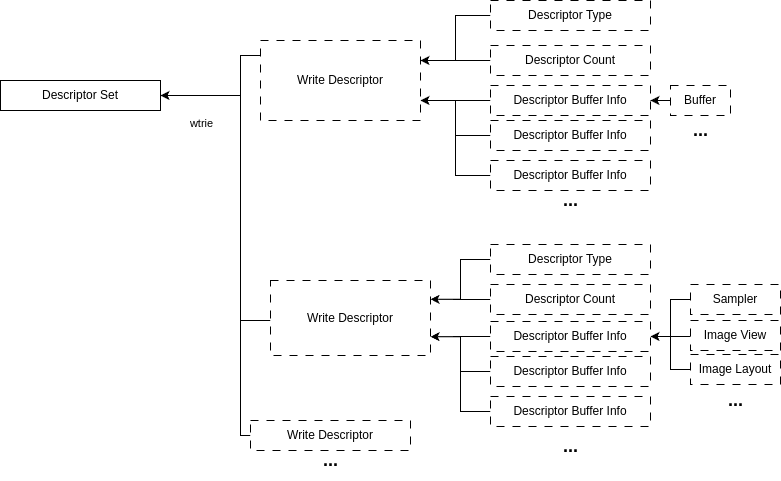

The diagram above was exported from draw.io. Its source (the exported page's mxGraphModel, read from the mxfile embedded in the PNG):
<mxGraphModel dx="1360" dy="800" grid="1" gridSize="10" guides="1" tooltips="1" connect="1" arrows="1" fold="1" page="1" pageScale="1" pageWidth="827" pageHeight="1169" math="0" shadow="0">
  <root>
    <mxCell id="0" />
    <mxCell id="1" parent="0" />
    <mxCell id="Tv4jXF9VzVjEQ_pCsFRP-6" value="Descriptor Set" style="rounded=0;whiteSpace=wrap;html=1;" vertex="1" parent="1">
      <mxGeometry x="100" y="310" width="160" height="30" as="geometry" />
    </mxCell>
    <mxCell id="Tv4jXF9VzVjEQ_pCsFRP-10" style="edgeStyle=orthogonalEdgeStyle;rounded=0;orthogonalLoop=1;jettySize=auto;html=1;entryX=1;entryY=0.5;entryDx=0;entryDy=0;" edge="1" parent="1" source="Tv4jXF9VzVjEQ_pCsFRP-11" target="Tv4jXF9VzVjEQ_pCsFRP-6">
      <mxGeometry relative="1" as="geometry">
        <Array as="points">
          <mxPoint x="340" y="285" />
          <mxPoint x="340" y="325" />
        </Array>
      </mxGeometry>
    </mxCell>
    <mxCell id="Tv4jXF9VzVjEQ_pCsFRP-11" value="Write Descriptor" style="rounded=0;whiteSpace=wrap;html=1;dashed=1;dashPattern=8 8;" vertex="1" parent="1">
      <mxGeometry x="360" y="270" width="160" height="80" as="geometry" />
    </mxCell>
    <mxCell id="Tv4jXF9VzVjEQ_pCsFRP-55" style="edgeStyle=orthogonalEdgeStyle;rounded=0;orthogonalLoop=1;jettySize=auto;html=1;entryX=1;entryY=0.5;entryDx=0;entryDy=0;" edge="1" parent="1" source="Tv4jXF9VzVjEQ_pCsFRP-13" target="Tv4jXF9VzVjEQ_pCsFRP-6">
      <mxGeometry relative="1" as="geometry">
        <Array as="points">
          <mxPoint x="340" y="550" />
          <mxPoint x="340" y="325" />
        </Array>
      </mxGeometry>
    </mxCell>
    <mxCell id="Tv4jXF9VzVjEQ_pCsFRP-13" value="Write Descriptor" style="rounded=0;whiteSpace=wrap;html=1;dashed=1;dashPattern=8 8;" vertex="1" parent="1">
      <mxGeometry x="370" y="510" width="160" height="75" as="geometry" />
    </mxCell>
    <mxCell id="Tv4jXF9VzVjEQ_pCsFRP-14" style="edgeStyle=orthogonalEdgeStyle;rounded=0;orthogonalLoop=1;jettySize=auto;html=1;entryX=1;entryY=0.5;entryDx=0;entryDy=0;" edge="1" parent="1" source="Tv4jXF9VzVjEQ_pCsFRP-15" target="Tv4jXF9VzVjEQ_pCsFRP-6">
      <mxGeometry relative="1" as="geometry">
        <mxPoint x="260" y="365" as="targetPoint" />
        <Array as="points">
          <mxPoint x="340" y="665" />
          <mxPoint x="340" y="325" />
        </Array>
      </mxGeometry>
    </mxCell>
    <mxCell id="Tv4jXF9VzVjEQ_pCsFRP-38" value="wtrie" style="edgeLabel;html=1;align=center;verticalAlign=middle;resizable=0;points=[];" vertex="1" connectable="0" parent="Tv4jXF9VzVjEQ_pCsFRP-14">
      <mxGeometry x="0.4967" y="1" relative="1" as="geometry">
        <mxPoint x="-39" y="-1" as="offset" />
      </mxGeometry>
    </mxCell>
    <mxCell id="Tv4jXF9VzVjEQ_pCsFRP-15" value="Write Descriptor" style="rounded=0;whiteSpace=wrap;html=1;dashed=1;dashPattern=8 8;" vertex="1" parent="1">
      <mxGeometry x="350" y="650" width="160" height="30" as="geometry" />
    </mxCell>
    <mxCell id="Tv4jXF9VzVjEQ_pCsFRP-16" value="&lt;font style=&quot;font-size: 18px;&quot;&gt;&lt;b&gt;...&lt;/b&gt;&lt;/font&gt;" style="text;html=1;align=center;verticalAlign=middle;resizable=0;points=[];autosize=1;strokeColor=none;fillColor=none;" vertex="1" parent="1">
      <mxGeometry x="410" y="670" width="40" height="40" as="geometry" />
    </mxCell>
    <mxCell id="Tv4jXF9VzVjEQ_pCsFRP-64" style="edgeStyle=orthogonalEdgeStyle;rounded=0;orthogonalLoop=1;jettySize=auto;html=1;entryX=1;entryY=0.75;entryDx=0;entryDy=0;" edge="1" parent="1" source="Tv4jXF9VzVjEQ_pCsFRP-40" target="Tv4jXF9VzVjEQ_pCsFRP-11">
      <mxGeometry relative="1" as="geometry" />
    </mxCell>
    <mxCell id="Tv4jXF9VzVjEQ_pCsFRP-40" value="Descriptor Buffer Info" style="rounded=0;whiteSpace=wrap;html=1;dashed=1;dashPattern=8 8;" vertex="1" parent="1">
      <mxGeometry x="590" y="315" width="160" height="30" as="geometry" />
    </mxCell>
    <mxCell id="Tv4jXF9VzVjEQ_pCsFRP-65" style="edgeStyle=orthogonalEdgeStyle;rounded=0;orthogonalLoop=1;jettySize=auto;html=1;entryX=1;entryY=0.75;entryDx=0;entryDy=0;" edge="1" parent="1" source="Tv4jXF9VzVjEQ_pCsFRP-41" target="Tv4jXF9VzVjEQ_pCsFRP-11">
      <mxGeometry relative="1" as="geometry" />
    </mxCell>
    <mxCell id="Tv4jXF9VzVjEQ_pCsFRP-41" value="Descriptor Buffer Info" style="rounded=0;whiteSpace=wrap;html=1;dashed=1;dashPattern=8 8;" vertex="1" parent="1">
      <mxGeometry x="590" y="350" width="160" height="30" as="geometry" />
    </mxCell>
    <mxCell id="Tv4jXF9VzVjEQ_pCsFRP-66" style="edgeStyle=orthogonalEdgeStyle;rounded=0;orthogonalLoop=1;jettySize=auto;html=1;entryX=1;entryY=0.75;entryDx=0;entryDy=0;" edge="1" parent="1" source="Tv4jXF9VzVjEQ_pCsFRP-42" target="Tv4jXF9VzVjEQ_pCsFRP-11">
      <mxGeometry relative="1" as="geometry" />
    </mxCell>
    <mxCell id="Tv4jXF9VzVjEQ_pCsFRP-42" value="Descriptor Buffer Info" style="rounded=0;whiteSpace=wrap;html=1;dashed=1;dashPattern=8 8;" vertex="1" parent="1">
      <mxGeometry x="590" y="390" width="160" height="30" as="geometry" />
    </mxCell>
    <mxCell id="Tv4jXF9VzVjEQ_pCsFRP-61" style="edgeStyle=orthogonalEdgeStyle;rounded=0;orthogonalLoop=1;jettySize=auto;html=1;entryX=1;entryY=0.25;entryDx=0;entryDy=0;" edge="1" parent="1" source="Tv4jXF9VzVjEQ_pCsFRP-46" target="Tv4jXF9VzVjEQ_pCsFRP-11">
      <mxGeometry relative="1" as="geometry" />
    </mxCell>
    <mxCell id="Tv4jXF9VzVjEQ_pCsFRP-46" value="Descriptor Type" style="rounded=0;whiteSpace=wrap;html=1;dashed=1;dashPattern=8 8;" vertex="1" parent="1">
      <mxGeometry x="590" y="230" width="160" height="30" as="geometry" />
    </mxCell>
    <mxCell id="Tv4jXF9VzVjEQ_pCsFRP-60" style="edgeStyle=orthogonalEdgeStyle;rounded=0;orthogonalLoop=1;jettySize=auto;html=1;entryX=1;entryY=0.25;entryDx=0;entryDy=0;" edge="1" parent="1" source="Tv4jXF9VzVjEQ_pCsFRP-47" target="Tv4jXF9VzVjEQ_pCsFRP-11">
      <mxGeometry relative="1" as="geometry" />
    </mxCell>
    <mxCell id="Tv4jXF9VzVjEQ_pCsFRP-47" value="Descriptor Count" style="rounded=0;whiteSpace=wrap;html=1;dashed=1;dashPattern=8 8;" vertex="1" parent="1">
      <mxGeometry x="590" y="275" width="160" height="30" as="geometry" />
    </mxCell>
    <mxCell id="Tv4jXF9VzVjEQ_pCsFRP-53" value="&lt;font style=&quot;font-size: 18px;&quot;&gt;&lt;b&gt;...&lt;/b&gt;&lt;/font&gt;" style="text;html=1;align=center;verticalAlign=middle;resizable=0;points=[];autosize=1;strokeColor=none;fillColor=none;" vertex="1" parent="1">
      <mxGeometry x="650" y="410" width="40" height="40" as="geometry" />
    </mxCell>
    <mxCell id="Tv4jXF9VzVjEQ_pCsFRP-68" style="edgeStyle=orthogonalEdgeStyle;rounded=0;orthogonalLoop=1;jettySize=auto;html=1;entryX=1;entryY=0.5;entryDx=0;entryDy=0;" edge="1" parent="1" source="Tv4jXF9VzVjEQ_pCsFRP-54" target="Tv4jXF9VzVjEQ_pCsFRP-40">
      <mxGeometry relative="1" as="geometry" />
    </mxCell>
    <mxCell id="Tv4jXF9VzVjEQ_pCsFRP-54" value="Buffer" style="rounded=0;whiteSpace=wrap;html=1;dashed=1;dashPattern=8 8;" vertex="1" parent="1">
      <mxGeometry x="770" y="315" width="60" height="30" as="geometry" />
    </mxCell>
    <mxCell id="Tv4jXF9VzVjEQ_pCsFRP-90" style="edgeStyle=orthogonalEdgeStyle;rounded=0;orthogonalLoop=1;jettySize=auto;html=1;entryX=1;entryY=0.75;entryDx=0;entryDy=0;" edge="1" parent="1" source="Tv4jXF9VzVjEQ_pCsFRP-74" target="Tv4jXF9VzVjEQ_pCsFRP-13">
      <mxGeometry relative="1" as="geometry" />
    </mxCell>
    <mxCell id="Tv4jXF9VzVjEQ_pCsFRP-74" value="Descriptor Buffer Info" style="rounded=0;whiteSpace=wrap;html=1;dashed=1;dashPattern=8 8;" vertex="1" parent="1">
      <mxGeometry x="590" y="551" width="160" height="30" as="geometry" />
    </mxCell>
    <mxCell id="Tv4jXF9VzVjEQ_pCsFRP-91" style="edgeStyle=orthogonalEdgeStyle;rounded=0;orthogonalLoop=1;jettySize=auto;html=1;entryX=1;entryY=0.75;entryDx=0;entryDy=0;" edge="1" parent="1" source="Tv4jXF9VzVjEQ_pCsFRP-75" target="Tv4jXF9VzVjEQ_pCsFRP-13">
      <mxGeometry relative="1" as="geometry" />
    </mxCell>
    <mxCell id="Tv4jXF9VzVjEQ_pCsFRP-75" value="Descriptor Buffer Info" style="rounded=0;whiteSpace=wrap;html=1;dashed=1;dashPattern=8 8;" vertex="1" parent="1">
      <mxGeometry x="590" y="586" width="160" height="30" as="geometry" />
    </mxCell>
    <mxCell id="Tv4jXF9VzVjEQ_pCsFRP-92" style="edgeStyle=orthogonalEdgeStyle;rounded=0;orthogonalLoop=1;jettySize=auto;html=1;entryX=1;entryY=0.75;entryDx=0;entryDy=0;" edge="1" parent="1" source="Tv4jXF9VzVjEQ_pCsFRP-76" target="Tv4jXF9VzVjEQ_pCsFRP-13">
      <mxGeometry relative="1" as="geometry" />
    </mxCell>
    <mxCell id="Tv4jXF9VzVjEQ_pCsFRP-76" value="Descriptor Buffer Info" style="rounded=0;whiteSpace=wrap;html=1;dashed=1;dashPattern=8 8;" vertex="1" parent="1">
      <mxGeometry x="590" y="626" width="160" height="30" as="geometry" />
    </mxCell>
    <mxCell id="Tv4jXF9VzVjEQ_pCsFRP-89" style="edgeStyle=orthogonalEdgeStyle;rounded=0;orthogonalLoop=1;jettySize=auto;html=1;entryX=1;entryY=0.25;entryDx=0;entryDy=0;" edge="1" parent="1" source="Tv4jXF9VzVjEQ_pCsFRP-77" target="Tv4jXF9VzVjEQ_pCsFRP-13">
      <mxGeometry relative="1" as="geometry" />
    </mxCell>
    <mxCell id="Tv4jXF9VzVjEQ_pCsFRP-77" value="Descriptor Type" style="rounded=0;whiteSpace=wrap;html=1;dashed=1;dashPattern=8 8;" vertex="1" parent="1">
      <mxGeometry x="590" y="474" width="160" height="30" as="geometry" />
    </mxCell>
    <mxCell id="Tv4jXF9VzVjEQ_pCsFRP-88" style="edgeStyle=orthogonalEdgeStyle;rounded=0;orthogonalLoop=1;jettySize=auto;html=1;entryX=1;entryY=0.25;entryDx=0;entryDy=0;" edge="1" parent="1" source="Tv4jXF9VzVjEQ_pCsFRP-78" target="Tv4jXF9VzVjEQ_pCsFRP-13">
      <mxGeometry relative="1" as="geometry" />
    </mxCell>
    <mxCell id="Tv4jXF9VzVjEQ_pCsFRP-78" value="Descriptor Count" style="rounded=0;whiteSpace=wrap;html=1;dashed=1;dashPattern=8 8;" vertex="1" parent="1">
      <mxGeometry x="590" y="514" width="160" height="30" as="geometry" />
    </mxCell>
    <mxCell id="Tv4jXF9VzVjEQ_pCsFRP-79" value="&lt;font style=&quot;font-size: 18px;&quot;&gt;&lt;b&gt;...&lt;/b&gt;&lt;/font&gt;" style="text;html=1;align=center;verticalAlign=middle;resizable=0;points=[];autosize=1;strokeColor=none;fillColor=none;" vertex="1" parent="1">
      <mxGeometry x="650" y="656" width="40" height="40" as="geometry" />
    </mxCell>
    <mxCell id="Tv4jXF9VzVjEQ_pCsFRP-80" style="edgeStyle=orthogonalEdgeStyle;rounded=0;orthogonalLoop=1;jettySize=auto;html=1;entryX=1;entryY=0.5;entryDx=0;entryDy=0;" edge="1" parent="1" source="Tv4jXF9VzVjEQ_pCsFRP-81" target="Tv4jXF9VzVjEQ_pCsFRP-74">
      <mxGeometry relative="1" as="geometry">
        <Array as="points">
          <mxPoint x="790" y="566" />
          <mxPoint x="790" y="566" />
        </Array>
      </mxGeometry>
    </mxCell>
    <mxCell id="Tv4jXF9VzVjEQ_pCsFRP-81" value="Image View" style="rounded=0;whiteSpace=wrap;html=1;dashed=1;dashPattern=8 8;" vertex="1" parent="1">
      <mxGeometry x="790" y="550" width="90" height="30" as="geometry" />
    </mxCell>
    <mxCell id="Tv4jXF9VzVjEQ_pCsFRP-96" style="edgeStyle=orthogonalEdgeStyle;rounded=0;orthogonalLoop=1;jettySize=auto;html=1;entryX=1;entryY=0.5;entryDx=0;entryDy=0;" edge="1" parent="1" source="Tv4jXF9VzVjEQ_pCsFRP-93" target="Tv4jXF9VzVjEQ_pCsFRP-74">
      <mxGeometry relative="1" as="geometry" />
    </mxCell>
    <mxCell id="Tv4jXF9VzVjEQ_pCsFRP-93" value="Image Layout" style="rounded=0;whiteSpace=wrap;html=1;dashed=1;dashPattern=8 8;" vertex="1" parent="1">
      <mxGeometry x="790" y="584" width="90" height="30" as="geometry" />
    </mxCell>
    <mxCell id="Tv4jXF9VzVjEQ_pCsFRP-95" style="edgeStyle=orthogonalEdgeStyle;rounded=0;orthogonalLoop=1;jettySize=auto;html=1;entryX=1;entryY=0.5;entryDx=0;entryDy=0;" edge="1" parent="1" source="Tv4jXF9VzVjEQ_pCsFRP-94" target="Tv4jXF9VzVjEQ_pCsFRP-74">
      <mxGeometry relative="1" as="geometry" />
    </mxCell>
    <mxCell id="Tv4jXF9VzVjEQ_pCsFRP-94" value="Sampler" style="rounded=0;whiteSpace=wrap;html=1;dashed=1;dashPattern=8 8;" vertex="1" parent="1">
      <mxGeometry x="790" y="514" width="90" height="30" as="geometry" />
    </mxCell>
    <mxCell id="Tv4jXF9VzVjEQ_pCsFRP-97" value="&lt;font style=&quot;font-size: 18px;&quot;&gt;&lt;b&gt;...&lt;/b&gt;&lt;/font&gt;" style="text;html=1;align=center;verticalAlign=middle;resizable=0;points=[];autosize=1;strokeColor=none;fillColor=none;" vertex="1" parent="1">
      <mxGeometry x="780" y="340" width="40" height="40" as="geometry" />
    </mxCell>
    <mxCell id="Tv4jXF9VzVjEQ_pCsFRP-98" value="&lt;font style=&quot;font-size: 18px;&quot;&gt;&lt;b&gt;...&lt;/b&gt;&lt;/font&gt;" style="text;html=1;align=center;verticalAlign=middle;resizable=0;points=[];autosize=1;strokeColor=none;fillColor=none;" vertex="1" parent="1">
      <mxGeometry x="815" y="610" width="40" height="40" as="geometry" />
    </mxCell>
  </root>
</mxGraphModel>